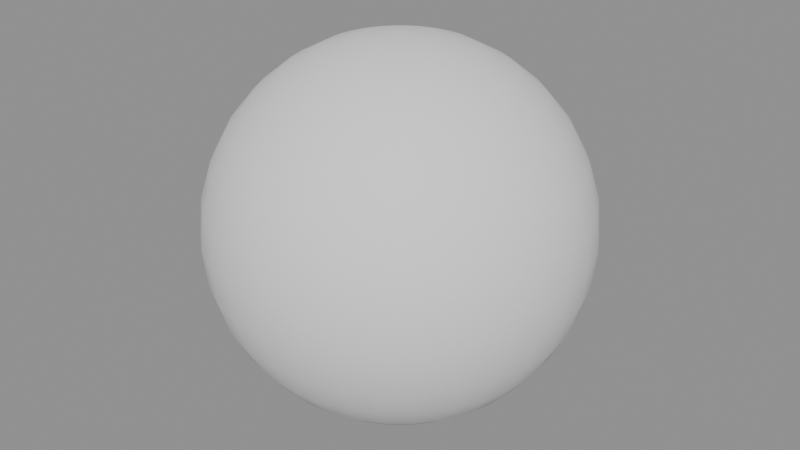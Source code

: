 # Source: ch07_01_principles_volume_break.blend  (saved by Blender 5.3.31; exported with 4.5.12 LTS)
import bpy
from mathutils import Matrix  # noqa: F401  (used for matrix-valued properties, if any)

bpy.ops.wm.read_factory_settings(use_empty=True)
scene = bpy.context.scene
scene.name = 'SC_PRINCIPLES'

# ---- meshes
me_me_ball = bpy.data.meshes.new('ME_Ball')
me_me_ball.from_pydata([(0.0, 0.0, 1.0), (0.0, 0.2778, 0.9157), (0.0, 0.4157, 0.7778), (0.0, 0.4904, 0.5975), (0.0, 0.5, 0.5), (0.0, 0.4904, 0.4025), (0.0, 0.4157, 0.2222), (0.0, 0.0, 0.0), (0.01903, 0.09567, 0.9904), (0.03733, 0.1877, 0.9619), (0.05419, 0.2724, 0.9157), (0.06897, 0.3468, 0.8536), (0.08111, 0.4077, 0.7778), (0.09012, 0.4531, 0.6913), (0.09567, 0.481, 0.5975), (0.09755, 0.4904, 0.5), (0.09567, 0.481, 0.4025), (0.09012, 0.4531, 0.3087), (0.08111, 0.4077, 0.2222), (0.06897, 0.3468, 0.1464), (0.05419, 0.2724, 0.08427), (0.03733, 0.1877, 0.03806), (0.01903, 0.09567, 0.009607), (0.03733, 0.09012, 0.9904), (0.07322, 0.1768, 0.9619), (0.1063, 0.2566, 0.9157), (0.1353, 0.3266, 0.8536), (0.1591, 0.3841, 0.7778), (0.1768, 0.4268, 0.6913), (0.1877, 0.4531, 0.5975), (0.1913, 0.4619, 0.5), (0.1877, 0.4531, 0.4025), (0.1768, 0.4268, 0.3087), (0.1591, 0.3841, 0.2222), (0.1353, 0.3266, 0.1464), (0.1063, 0.2566, 0.08427), (0.07322, 0.1768, 0.03806), (0.03733, 0.09012, 0.009607), (0.05419, 0.08111, 0.9904), (0.1063, 0.1591, 0.9619), (0.1543, 0.231, 0.9157), (0.1964, 0.294, 0.8536), (0.231, 0.3457, 0.7778), (0.2566, 0.3841, 0.6913), (0.2724, 0.4077, 0.5975), (0.2778, 0.4157, 0.5), (0.2724, 0.4077, 0.4025), (0.2566, 0.3841, 0.3087), (0.231, 0.3457, 0.2222), (0.1964, 0.294, 0.1464), (0.1543, 0.231, 0.08427), (0.1063, 0.1591, 0.03806), (0.05419, 0.08111, 0.009607), (0.06897, 0.06897, 0.9904), (0.1353, 0.1353, 0.9619), (0.1964, 0.1964, 0.9157), (0.25, 0.25, 0.8536), (0.294, 0.294, 0.7778), (0.3266, 0.3266, 0.6913), (0.3468, 0.3468, 0.5975), (0.3536, 0.3536, 0.5), (0.3468, 0.3468, 0.4025), (0.3266, 0.3266, 0.3087), (0.294, 0.294, 0.2222), (0.25, 0.25, 0.1464), (0.1964, 0.1964, 0.08427), (0.1353, 0.1353, 0.03806), (0.06897, 0.06897, 0.009607), (0.08111, 0.05419, 0.9904), (0.1591, 0.1063, 0.9619), (0.231, 0.1543, 0.9157), (0.294, 0.1964, 0.8536), (0.3457, 0.231, 0.7778), (0.3841, 0.2566, 0.6913), (0.4077, 0.2724, 0.5975), (0.4157, 0.2778, 0.5), (0.4077, 0.2724, 0.4025), (0.3841, 0.2566, 0.3087), (0.3457, 0.231, 0.2222), (0.294, 0.1964, 0.1464), (0.231, 0.1543, 0.08427), (0.1591, 0.1063, 0.03806), (0.08111, 0.05419, 0.009607), (0.09012, 0.03733, 0.9904), (0.1768, 0.07322, 0.9619), (0.2566, 0.1063, 0.9157), (0.3266, 0.1353, 0.8536), (0.3841, 0.1591, 0.7778), (0.4268, 0.1768, 0.6913), (0.4531, 0.1877, 0.5975), (0.4619, 0.1913, 0.5), (0.4531, 0.1877, 0.4025), (0.4268, 0.1768, 0.3087), (0.3841, 0.1591, 0.2222), (0.3266, 0.1353, 0.1464), (0.2566, 0.1063, 0.08427), (0.1768, 0.07322, 0.03806), (0.09012, 0.03733, 0.009607), (0.09567, 0.01903, 0.9904), (0.1877, 0.03733, 0.9619), (0.2724, 0.05419, 0.9157), (0.3468, 0.06897, 0.8536), (0.4077, 0.08111, 0.7778), (0.4531, 0.09012, 0.6913), (0.481, 0.09567, 0.5975), (0.4904, 0.09755, 0.5), (0.481, 0.09567, 0.4025), (0.4531, 0.09012, 0.3087), (0.4077, 0.08111, 0.2222), (0.3468, 0.06897, 0.1464), (0.2724, 0.05419, 0.08427), (0.1877, 0.03733, 0.03806), (0.09567, 0.01903, 0.009607), (0.09755, -5.588e-09, 0.9904), (0.1913, -1.118e-08, 0.9619), (0.2778, -2.608e-08, 0.9157), (0.3536, 7.451e-09, 0.8536), (0.4157, -4.47e-08, 0.7778), (0.4619, 2.235e-08, 0.6913), (0.4904, -4.47e-08, 0.5975), (0.5, -8.196e-08, 0.5), (0.4904, -4.47e-08, 0.4025), (0.4619, 2.235e-08, 0.3087), (0.4157, -4.47e-08, 0.2222), (0.3536, 7.451e-09, 0.1464), (0.2778, -2.608e-08, 0.08427), (0.1913, -1.118e-08, 0.03806), (0.09755, -5.588e-09, 0.009607), (0.09567, -0.01903, 0.9904), (0.1877, -0.03733, 0.9619), (0.2724, -0.05419, 0.9157), (0.3468, -0.06897, 0.8536), (0.4077, -0.08111, 0.7778), (0.4531, -0.09012, 0.6913), (0.481, -0.09567, 0.5975), (0.4904, -0.09755, 0.5), (0.481, -0.09567, 0.4025), (0.4531, -0.09012, 0.3087), (0.4077, -0.08111, 0.2222), (0.3468, -0.06897, 0.1464), (0.2724, -0.05419, 0.08427), (0.1877, -0.03733, 0.03806), (0.09567, -0.01903, 0.009607), (0.09012, -0.03733, 0.9904), (0.1768, -0.07322, 0.9619), (0.2566, -0.1063, 0.9157), (0.3266, -0.1353, 0.8536), (0.3841, -0.1591, 0.7778), (0.4268, -0.1768, 0.6913), (0.4531, -0.1877, 0.5975), (0.4619, -0.1913, 0.5), (0.4531, -0.1877, 0.4025), (0.4268, -0.1768, 0.3087), (0.3841, -0.1591, 0.2222), (0.3266, -0.1353, 0.1464), (0.2566, -0.1063, 0.08427), (0.1768, -0.07322, 0.03806), (0.09012, -0.03733, 0.009607), (0.08111, -0.05419, 0.9904), (0.1591, -0.1063, 0.9619), (0.231, -0.1543, 0.9157), (0.294, -0.1964, 0.8536), (0.3457, -0.231, 0.7778), (0.3841, -0.2566, 0.6913), (0.4077, -0.2724, 0.5975), (0.4157, -0.2778, 0.5), (0.4077, -0.2724, 0.4025), (0.3841, -0.2566, 0.3087), (0.3457, -0.231, 0.2222), (0.294, -0.1964, 0.1464), (0.231, -0.1543, 0.08427), (0.1591, -0.1063, 0.03806), (0.08111, -0.05419, 0.009607), (0.06897, -0.06897, 0.9904), (0.1353, -0.1353, 0.9619), (0.1964, -0.1964, 0.9157), (0.25, -0.25, 0.8536), (0.294, -0.294, 0.7778), (0.3266, -0.3266, 0.6913), (0.3468, -0.3468, 0.5975), (0.3536, -0.3536, 0.5), (0.3468, -0.3468, 0.4025), (0.3266, -0.3266, 0.3087), (0.294, -0.294, 0.2222), (0.25, -0.25, 0.1464), (0.1964, -0.1964, 0.08427), (0.1353, -0.1353, 0.03806), (0.06897, -0.06897, 0.009607), (0.05419, -0.08111, 0.9904), (0.1063, -0.1591, 0.9619), (0.1543, -0.231, 0.9157), (0.1964, -0.294, 0.8536), (0.231, -0.3457, 0.7778), (0.2566, -0.3841, 0.6913), (0.2724, -0.4077, 0.5975), (0.2778, -0.4157, 0.5), (0.2724, -0.4077, 0.4025), (0.2566, -0.3841, 0.3087), (0.231, -0.3457, 0.2222), (0.1964, -0.294, 0.1464), (0.1543, -0.231, 0.08427), (0.1063, -0.1591, 0.03806), (0.05419, -0.08111, 0.009607), (0.03733, -0.09012, 0.9904), (0.07322, -0.1768, 0.9619), (0.1063, -0.2566, 0.9157), (0.1353, -0.3266, 0.8536), (0.1591, -0.3841, 0.7778), (0.1768, -0.4268, 0.6913), (0.1877, -0.4531, 0.5975), (0.1913, -0.4619, 0.5), (0.1877, -0.4531, 0.4025), (0.1768, -0.4268, 0.3087), (0.1591, -0.3841, 0.2222), (0.1353, -0.3266, 0.1464), (0.1063, -0.2566, 0.08427), (0.07322, -0.1768, 0.03806), (0.03733, -0.09012, 0.009607), (0.01903, -0.09567, 0.9904), (0.03733, -0.1877, 0.9619), (0.05419, -0.2724, 0.9157), (0.06897, -0.3468, 0.8536), (0.08111, -0.4077, 0.7778), (0.09012, -0.4531, 0.6913), (0.09567, -0.481, 0.5975), (0.09754, -0.4904, 0.5), (0.09567, -0.481, 0.4025), (0.09012, -0.4531, 0.3087), (0.08111, -0.4077, 0.2222), (0.06897, -0.3468, 0.1464), (0.05419, -0.2724, 0.08427), (0.03733, -0.1877, 0.03806), (0.01903, -0.09567, 0.009607), (-3.725e-09, -0.09755, 0.9904), (-2.608e-08, -0.1913, 0.9619), (-4.843e-08, -0.2778, 0.9157), (-7.451e-09, -0.3536, 0.8536), (-5.215e-08, -0.4157, 0.7778), (1.49e-08, -0.4619, 0.6913), (-6.706e-08, -0.4904, 0.5975), (-1.639e-07, -0.5, 0.5), (-6.706e-08, -0.4904, 0.4025), (1.49e-08, -0.4619, 0.3087), (-5.215e-08, -0.4157, 0.2222), (-7.451e-09, -0.3536, 0.1464), (-4.843e-08, -0.2778, 0.08427), (-2.608e-08, -0.1913, 0.03806), (-3.725e-09, -0.09755, 0.009607), (-0.01903, -0.09567, 0.9904), (-0.03733, -0.1877, 0.9619), (-0.05419, -0.2724, 0.9157), (-0.06897, -0.3468, 0.8536), (-0.08111, -0.4077, 0.7778), (-0.09012, -0.4531, 0.6913), (-0.09567, -0.481, 0.5975), (-0.09755, -0.4904, 0.5), (-0.09567, -0.481, 0.4025), (-0.09012, -0.4531, 0.3087), (-0.08111, -0.4077, 0.2222), (-0.06897, -0.3468, 0.1464), (-0.05419, -0.2724, 0.08427), (-0.03733, -0.1877, 0.03806), (-0.01903, -0.09567, 0.009607), (-0.03733, -0.09012, 0.9904), (-0.07322, -0.1768, 0.9619), (-0.1063, -0.2566, 0.9157), (-0.1353, -0.3266, 0.8536), (-0.1591, -0.3841, 0.7778), (-0.1768, -0.4268, 0.6913), (-0.1877, -0.4531, 0.5975), (-0.1913, -0.4619, 0.5), (-0.1877, -0.4531, 0.4025), (-0.1768, -0.4268, 0.3087), (-0.1591, -0.3841, 0.2222), (-0.1353, -0.3266, 0.1464), (-0.1063, -0.2566, 0.08427), (-0.07322, -0.1768, 0.03806), (-0.03733, -0.09012, 0.009607), (-0.05419, -0.08111, 0.9904), (-0.1063, -0.1591, 0.9619), (-0.1543, -0.231, 0.9157), (-0.1964, -0.294, 0.8536), (-0.231, -0.3457, 0.7778), (-0.2566, -0.3841, 0.6913), (-0.2724, -0.4077, 0.5975), (-0.2778, -0.4157, 0.5), (-0.2724, -0.4077, 0.4025), (-0.2566, -0.3841, 0.3087), (-0.231, -0.3457, 0.2222), (-0.1964, -0.294, 0.1464), (-0.1543, -0.231, 0.08427), (-0.1063, -0.1591, 0.03806), (-0.05419, -0.08111, 0.009607), (-0.06897, -0.06897, 0.9904), (-0.1353, -0.1353, 0.9619), (-0.1964, -0.1964, 0.9157), (-0.25, -0.25, 0.8536), (-0.294, -0.294, 0.7778), (-0.3266, -0.3266, 0.6913), (-0.3468, -0.3468, 0.5975), (-0.3536, -0.3536, 0.5), (-0.3468, -0.3468, 0.4025), (-0.3266, -0.3266, 0.3087), (-0.294, -0.294, 0.2222), (-0.25, -0.25, 0.1464), (-0.1964, -0.1964, 0.08427), (-0.1353, -0.1353, 0.03806), (-0.06897, -0.06897, 0.009607), (-0.08111, -0.05419, 0.9904), (-0.1591, -0.1063, 0.9619), (-0.231, -0.1543, 0.9157), (-0.294, -0.1964, 0.8536), (-0.3457, -0.231, 0.7778), (-0.3841, -0.2566, 0.6913), (-0.4077, -0.2724, 0.5975), (-0.4157, -0.2778, 0.5), (-0.4077, -0.2724, 0.4025), (-0.3841, -0.2566, 0.3087), (-0.3457, -0.231, 0.2222), (-0.294, -0.1964, 0.1464), (-0.231, -0.1543, 0.08427), (-0.1591, -0.1063, 0.03806), (-0.08111, -0.05419, 0.009607), (-0.09012, -0.03733, 0.9904), (-0.1768, -0.07322, 0.9619), (-0.2566, -0.1063, 0.9157), (-0.3266, -0.1353, 0.8536), (-0.3841, -0.1591, 0.7778), (-0.4268, -0.1768, 0.6913), (-0.4531, -0.1877, 0.5975), (-0.4619, -0.1913, 0.5), (-0.4531, -0.1877, 0.4025), (-0.4268, -0.1768, 0.3087), (-0.3841, -0.1591, 0.2222), (-0.3266, -0.1353, 0.1464), (-0.2566, -0.1063, 0.08427), (-0.1768, -0.07322, 0.03806), (-0.09012, -0.03733, 0.009607), (-0.09567, -0.01903, 0.9904), (-0.1877, -0.03733, 0.9619), (-0.2724, -0.05419, 0.9157), (-0.3468, -0.06897, 0.8536), (-0.4077, -0.08111, 0.7778), (-0.4531, -0.09012, 0.6913), (-0.481, -0.09567, 0.5975), (-0.4904, -0.09754, 0.5), (-0.481, -0.09567, 0.4025), (-0.4531, -0.09012, 0.3087), (-0.4077, -0.08111, 0.2222), (-0.3468, -0.06897, 0.1464), (-0.2724, -0.05419, 0.08427), (-0.1877, -0.03733, 0.03806), (-0.09567, -0.01903, 0.009607), (-0.09755, 9.313e-09, 0.9904), (-0.1913, 2.608e-08, 0.9619), (-0.2778, 7.451e-08, 0.9157), (-0.3536, 1.49e-08, 0.8536), (-0.4157, 8.196e-08, 0.7778), (-0.4619, 7.451e-09, 0.6913), (-0.4904, 1.341e-07, 0.5975), (-0.5, 2.235e-07, 0.5), (-0.4904, 1.341e-07, 0.4025), (-0.4619, 7.451e-09, 0.3087), (-0.4157, 8.196e-08, 0.2222), (-0.3536, 1.49e-08, 0.1464), (-0.2778, 7.451e-08, 0.08427), (-0.1913, 2.608e-08, 0.03806), (-0.09755, 9.313e-09, 0.009607), (-0.09567, 0.01903, 0.9904), (-0.1877, 0.03733, 0.9619), (-0.2724, 0.05419, 0.9157), (-0.3468, 0.06897, 0.8536), (-0.4077, 0.08111, 0.7778), (-0.4531, 0.09012, 0.6913), (-0.481, 0.09567, 0.5975), (-0.4904, 0.09755, 0.5), (-0.481, 0.09567, 0.4025), (-0.4531, 0.09012, 0.3087), (-0.4077, 0.08111, 0.2222), (-0.3468, 0.06897, 0.1464), (-0.2724, 0.05419, 0.08427), (-0.1877, 0.03733, 0.03806), (-0.09567, 0.01903, 0.009607), (-0.09012, 0.03733, 0.9904), (-0.1768, 0.07322, 0.9619), (-0.2566, 0.1063, 0.9157), (-0.3266, 0.1353, 0.8536), (-0.3841, 0.1591, 0.7778), (-0.4268, 0.1768, 0.6913), (-0.4531, 0.1877, 0.5975), (-0.4619, 0.1913, 0.5), (-0.4531, 0.1877, 0.4025), (-0.4268, 0.1768, 0.3087), (-0.3841, 0.1591, 0.2222), (-0.3266, 0.1353, 0.1464), (-0.2566, 0.1063, 0.08427), (-0.1768, 0.07322, 0.03806), (-0.09012, 0.03733, 0.009607), (-0.08111, 0.05419, 0.9904), (-0.1591, 0.1063, 0.9619), (-0.231, 0.1543, 0.9157), (-0.294, 0.1964, 0.8536), (-0.3457, 0.231, 0.7778), (-0.3841, 0.2566, 0.6913), (-0.4077, 0.2724, 0.5975), (-0.4157, 0.2778, 0.5), (-0.4077, 0.2724, 0.4025), (-0.3841, 0.2566, 0.3087), (-0.3457, 0.231, 0.2222), (-0.294, 0.1964, 0.1464), (-0.231, 0.1543, 0.08427), (-0.1591, 0.1063, 0.03806), (-0.08111, 0.05419, 0.009607), (-0.06897, 0.06897, 0.9904), (-0.1353, 0.1353, 0.9619), (-0.1964, 0.1964, 0.9157), (-0.25, 0.25, 0.8536), (-0.294, 0.294, 0.7778), (-0.3266, 0.3266, 0.6913), (-0.3468, 0.3468, 0.5975), (-0.3536, 0.3536, 0.5), (-0.3468, 0.3468, 0.4025), (-0.3266, 0.3266, 0.3087), (-0.294, 0.294, 0.2222), (-0.25, 0.25, 0.1464), (-0.1964, 0.1964, 0.08427), (-0.1353, 0.1353, 0.03806), (-0.06897, 0.06897, 0.009607), (-0.05419, 0.08111, 0.9904), (-0.1063, 0.1591, 0.9619), (-0.1543, 0.231, 0.9157), (-0.1964, 0.294, 0.8536), (-0.231, 0.3457, 0.7778), (-0.2566, 0.3841, 0.6913), (-0.2724, 0.4077, 0.5975), (-0.2778, 0.4157, 0.5), (-0.2724, 0.4077, 0.4025), (-0.2566, 0.3841, 0.3087), (-0.231, 0.3457, 0.2222), (-0.1964, 0.294, 0.1464), (-0.1543, 0.231, 0.08427), (-0.1063, 0.1591, 0.03806), (-0.05419, 0.08111, 0.009607), (-0.03733, 0.09012, 0.9904), (-0.07322, 0.1768, 0.9619), (-0.1063, 0.2566, 0.9157), (-0.1353, 0.3266, 0.8536), (-0.1591, 0.3841, 0.7778), (-0.1768, 0.4268, 0.6913), (-0.1877, 0.4531, 0.5975), (-0.1913, 0.4619, 0.5), (-0.1877, 0.4531, 0.4025), (-0.1768, 0.4268, 0.3087), (-0.1591, 0.3841, 0.2222), (-0.1353, 0.3266, 0.1464), (-0.1063, 0.2566, 0.08427), (-0.07322, 0.1768, 0.03806), (-0.03733, 0.09012, 0.009607), (-0.01903, 0.09567, 0.9904), (-0.03733, 0.1877, 0.9619), (-0.05419, 0.2724, 0.9157), (-0.06897, 0.3468, 0.8536), (-0.08111, 0.4077, 0.7778), (-0.09012, 0.4531, 0.6913), (-0.09567, 0.481, 0.5975), (-0.09754, 0.4904, 0.5), (-0.09567, 0.481, 0.4025), (-0.09012, 0.4531, 0.3087), (-0.08111, 0.4077, 0.2222), (-0.06897, 0.3468, 0.1464), (-0.05419, 0.2724, 0.08427), (-0.03733, 0.1877, 0.03806), (-0.01903, 0.09567, 0.009607), (7.451e-09, 0.09755, 0.9904), (3.353e-08, 0.1913, 0.9619), (4.47e-08, 0.3536, 0.8536), (2.98e-08, 0.4619, 0.6913), (2.98e-08, 0.4619, 0.3087), (4.47e-08, 0.3536, 0.1464), (1.08e-07, 0.2778, 0.08427), (3.353e-08, 0.1913, 0.03806), (7.451e-09, 0.09755, 0.009607)], [], [(5, 4, 15, 16), (474, 473, 8, 9), (477, 5, 16, 17), (1, 474, 9, 10), (6, 477, 17, 18), (475, 1, 10, 11), (478, 6, 18, 19), (2, 475, 11, 12), (479, 478, 19, 20), (476, 2, 12, 13), (480, 479, 20, 21), (3, 476, 13, 14), (481, 480, 21, 22), (4, 3, 14, 15), (473, 0, 8), (7, 481, 22), (22, 21, 36, 37), (15, 14, 29, 30), (8, 0, 23), (7, 22, 37), (16, 15, 30, 31), (9, 8, 23, 24), (17, 16, 31, 32), (10, 9, 24, 25), (18, 17, 32, 33), (11, 10, 25, 26), (19, 18, 33, 34), (12, 11, 26, 27), (20, 19, 34, 35), (13, 12, 27, 28), (21, 20, 35, 36), (14, 13, 28, 29), (34, 33, 48, 49), (27, 26, 41, 42), (35, 34, 49, 50), (28, 27, 42, 43), (36, 35, 50, 51), (29, 28, 43, 44), (37, 36, 51, 52), (30, 29, 44, 45), (23, 0, 38), (7, 37, 52), (31, 30, 45, 46), (24, 23, 38, 39), (32, 31, 46, 47), (25, 24, 39, 40), (33, 32, 47, 48), (26, 25, 40, 41), (38, 0, 53), (7, 52, 67), (46, 45, 60, 61), (39, 38, 53, 54), (47, 46, 61, 62), (40, 39, 54, 55), (48, 47, 62, 63), (41, 40, 55, 56), (49, 48, 63, 64), (42, 41, 56, 57), (50, 49, 64, 65), (43, 42, 57, 58), (51, 50, 65, 66), (44, 43, 58, 59), (52, 51, 66, 67), (45, 44, 59, 60), (57, 56, 71, 72), (65, 64, 79, 80), (58, 57, 72, 73), (66, 65, 80, 81), (59, 58, 73, 74), (67, 66, 81, 82), (60, 59, 74, 75), (53, 0, 68), (7, 67, 82), (61, 60, 75, 76), (54, 53, 68, 69), (62, 61, 76, 77), (55, 54, 69, 70), (63, 62, 77, 78), (56, 55, 70, 71), (64, 63, 78, 79), (76, 75, 90, 91), (69, 68, 83, 84), (77, 76, 91, 92), (70, 69, 84, 85), (78, 77, 92, 93), (71, 70, 85, 86), (79, 78, 93, 94), (72, 71, 86, 87), (80, 79, 94, 95), (73, 72, 87, 88), (81, 80, 95, 96), (74, 73, 88, 89), (82, 81, 96, 97), (75, 74, 89, 90), (68, 0, 83), (7, 82, 97), (95, 94, 109, 110), (88, 87, 102, 103), (96, 95, 110, 111), (89, 88, 103, 104), (97, 96, 111, 112), (90, 89, 104, 105), (83, 0, 98), (7, 97, 112), (91, 90, 105, 106), (84, 83, 98, 99), (92, 91, 106, 107), (85, 84, 99, 100), (93, 92, 107, 108), (86, 85, 100, 101), (94, 93, 108, 109), (87, 86, 101, 102), (99, 98, 113, 114), (107, 106, 121, 122), (100, 99, 114, 115), (108, 107, 122, 123), (101, 100, 115, 116), (109, 108, 123, 124), (102, 101, 116, 117), (110, 109, 124, 125), (103, 102, 117, 118), (111, 110, 125, 126), (104, 103, 118, 119), (112, 111, 126, 127), (105, 104, 119, 120), (98, 0, 113), (7, 112, 127), (106, 105, 120, 121), (118, 117, 132, 133), (126, 125, 140, 141), (119, 118, 133, 134), (127, 126, 141, 142), (120, 119, 134, 135), (113, 0, 128), (7, 127, 142), (121, 120, 135, 136), (114, 113, 128, 129), (122, 121, 136, 137), (115, 114, 129, 130), (123, 122, 137, 138), (116, 115, 130, 131), (124, 123, 138, 139), (117, 116, 131, 132), (125, 124, 139, 140), (137, 136, 151, 152), (130, 129, 144, 145), (138, 137, 152, 153), (131, 130, 145, 146), (139, 138, 153, 154), (132, 131, 146, 147), (140, 139, 154, 155), (133, 132, 147, 148), (141, 140, 155, 156), (134, 133, 148, 149), (142, 141, 156, 157), (135, 134, 149, 150), (128, 0, 143), (7, 142, 157), (136, 135, 150, 151), (129, 128, 143, 144), (156, 155, 170, 171), (149, 148, 163, 164), (157, 156, 171, 172), (150, 149, 164, 165), (143, 0, 158), (7, 157, 172), (151, 150, 165, 166), (144, 143, 158, 159), (152, 151, 166, 167), (145, 144, 159, 160), (153, 152, 167, 168), (146, 145, 160, 161), (154, 153, 168, 169), (147, 146, 161, 162), (155, 154, 169, 170), (148, 147, 162, 163), (168, 167, 182, 183), (161, 160, 175, 176), (169, 168, 183, 184), (162, 161, 176, 177), (170, 169, 184, 185), (163, 162, 177, 178), (171, 170, 185, 186), (164, 163, 178, 179), (172, 171, 186, 187), (165, 164, 179, 180), (158, 0, 173), (7, 172, 187), (166, 165, 180, 181), (159, 158, 173, 174), (167, 166, 181, 182), (160, 159, 174, 175), (187, 186, 201, 202), (180, 179, 194, 195), (173, 0, 188), (7, 187, 202), (181, 180, 195, 196), (174, 173, 188, 189), (182, 181, 196, 197), (175, 174, 189, 190), (183, 182, 197, 198), (176, 175, 190, 191), (184, 183, 198, 199), (177, 176, 191, 192), (185, 184, 199, 200), (178, 177, 192, 193), (186, 185, 200, 201), (179, 178, 193, 194), (191, 190, 205, 206), (199, 198, 213, 214), (192, 191, 206, 207), (200, 199, 214, 215), (193, 192, 207, 208), (201, 200, 215, 216), (194, 193, 208, 209), (202, 201, 216, 217), (195, 194, 209, 210), (188, 0, 203), (7, 202, 217), (196, 195, 210, 211), (189, 188, 203, 204), (197, 196, 211, 212), (190, 189, 204, 205), (198, 197, 212, 213), (210, 209, 224, 225), (203, 0, 218), (7, 217, 232), (211, 210, 225, 226), (204, 203, 218, 219), (212, 211, 226, 227), (205, 204, 219, 220), (213, 212, 227, 228), (206, 205, 220, 221), (214, 213, 228, 229), (207, 206, 221, 222), (215, 214, 229, 230), (208, 207, 222, 223), (216, 215, 230, 231), (209, 208, 223, 224), (217, 216, 231, 232), (229, 228, 243, 244), (222, 221, 236, 237), (230, 229, 244, 245), (223, 222, 237, 238), (231, 230, 245, 246), (224, 223, 238, 239), (232, 231, 246, 247), (225, 224, 239, 240), (218, 0, 233), (7, 232, 247), (226, 225, 240, 241), (219, 218, 233, 234), (227, 226, 241, 242), (220, 219, 234, 235), (228, 227, 242, 243), (221, 220, 235, 236), (233, 0, 248), (7, 247, 262), (241, 240, 255, 256), (234, 233, 248, 249), (242, 241, 256, 257), (235, 234, 249, 250), (243, 242, 257, 258), (236, 235, 250, 251), (244, 243, 258, 259), (237, 236, 251, 252), (245, 244, 259, 260), (238, 237, 252, 253), (246, 245, 260, 261), (239, 238, 253, 254), (247, 246, 261, 262), (240, 239, 254, 255), (252, 251, 266, 267), (260, 259, 274, 275), (253, 252, 267, 268), (261, 260, 275, 276), (254, 253, 268, 269), (262, 261, 276, 277), (255, 254, 269, 270), (248, 0, 263), (7, 262, 277), (256, 255, 270, 271), (249, 248, 263, 264), (257, 256, 271, 272), (250, 249, 264, 265), (258, 257, 272, 273), (251, 250, 265, 266), (259, 258, 273, 274), (271, 270, 285, 286), (264, 263, 278, 279), (272, 271, 286, 287), (265, 264, 279, 280), (273, 272, 287, 288), (266, 265, 280, 281), (274, 273, 288, 289), (267, 266, 281, 282), (275, 274, 289, 290), (268, 267, 282, 283), (276, 275, 290, 291), (269, 268, 283, 284), (277, 276, 291, 292), (270, 269, 284, 285), (263, 0, 278), (7, 277, 292), (290, 289, 304, 305), (283, 282, 297, 298), (291, 290, 305, 306), (284, 283, 298, 299), (292, 291, 306, 307), (285, 284, 299, 300), (278, 0, 293), (7, 292, 307), (286, 285, 300, 301), (279, 278, 293, 294), (287, 286, 301, 302), (280, 279, 294, 295), (288, 287, 302, 303), (281, 280, 295, 296), (289, 288, 303, 304), (282, 281, 296, 297), (302, 301, 316, 317), (295, 294, 309, 310), (303, 302, 317, 318), (296, 295, 310, 311), (304, 303, 318, 319), (297, 296, 311, 312), (305, 304, 319, 320), (298, 297, 312, 313), (306, 305, 320, 321), (299, 298, 313, 314), (307, 306, 321, 322), (300, 299, 314, 315), (293, 0, 308), (7, 307, 322), (301, 300, 315, 316), (294, 293, 308, 309), (321, 320, 335, 336), (314, 313, 328, 329), (322, 321, 336, 337), (315, 314, 329, 330), (308, 0, 323), (7, 322, 337), (316, 315, 330, 331), (309, 308, 323, 324), (317, 316, 331, 332), (310, 309, 324, 325), (318, 317, 332, 333), (311, 310, 325, 326), (319, 318, 333, 334), (312, 311, 326, 327), (320, 319, 334, 335), (313, 312, 327, 328), (325, 324, 339, 340), (333, 332, 347, 348), (326, 325, 340, 341), (334, 333, 348, 349), (327, 326, 341, 342), (335, 334, 349, 350), (328, 327, 342, 343), (336, 335, 350, 351), (329, 328, 343, 344), (337, 336, 351, 352), (330, 329, 344, 345), (323, 0, 338), (7, 337, 352), (331, 330, 345, 346), (324, 323, 338, 339), (332, 331, 346, 347), (344, 343, 358, 359), (352, 351, 366, 367), (345, 344, 359, 360), (338, 0, 353), (7, 352, 367), (346, 345, 360, 361), (339, 338, 353, 354), (347, 346, 361, 362), (340, 339, 354, 355), (348, 347, 362, 363), (341, 340, 355, 356), (349, 348, 363, 364), (342, 341, 356, 357), (350, 349, 364, 365), (343, 342, 357, 358), (351, 350, 365, 366), (363, 362, 377, 378), (356, 355, 370, 371), (364, 363, 378, 379), (357, 356, 371, 372), (365, 364, 379, 380), (358, 357, 372, 373), (366, 365, 380, 381), (359, 358, 373, 374), (367, 366, 381, 382), (360, 359, 374, 375), (353, 0, 368), (7, 367, 382), (361, 360, 375, 376), (354, 353, 368, 369), (362, 361, 376, 377), (355, 354, 369, 370), (382, 381, 396, 397), (375, 374, 389, 390), (368, 0, 383), (7, 382, 397), (376, 375, 390, 391), (369, 368, 383, 384), (377, 376, 391, 392), (370, 369, 384, 385), (378, 377, 392, 393), (371, 370, 385, 386), (379, 378, 393, 394), (372, 371, 386, 387), (380, 379, 394, 395), (373, 372, 387, 388), (381, 380, 395, 396), (374, 373, 388, 389), (386, 385, 400, 401), (394, 393, 408, 409), (387, 386, 401, 402), (395, 394, 409, 410), (388, 387, 402, 403), (396, 395, 410, 411), (389, 388, 403, 404), (397, 396, 411, 412), (390, 389, 404, 405), (383, 0, 398), (7, 397, 412), (391, 390, 405, 406), (384, 383, 398, 399), (392, 391, 406, 407), (385, 384, 399, 400), (393, 392, 407, 408), (405, 404, 419, 420), (398, 0, 413), (7, 412, 427), (406, 405, 420, 421), (399, 398, 413, 414), (407, 406, 421, 422), (400, 399, 414, 415), (408, 407, 422, 423), (401, 400, 415, 416), (409, 408, 423, 424), (402, 401, 416, 417), (410, 409, 424, 425), (403, 402, 417, 418), (411, 410, 425, 426), (404, 403, 418, 419), (412, 411, 426, 427), (424, 423, 438, 439), (417, 416, 431, 432), (425, 424, 439, 440), (418, 417, 432, 433), (426, 425, 440, 441), (419, 418, 433, 434), (427, 426, 441, 442), (420, 419, 434, 435), (413, 0, 428), (7, 427, 442), (421, 420, 435, 436), (414, 413, 428, 429), (422, 421, 436, 437), (415, 414, 429, 430), (423, 422, 437, 438), (416, 415, 430, 431), (7, 442, 457), (436, 435, 450, 451), (429, 428, 443, 444), (437, 436, 451, 452), (430, 429, 444, 445), (438, 437, 452, 453), (431, 430, 445, 446), (439, 438, 453, 454), (432, 431, 446, 447), (440, 439, 454, 455), (433, 432, 447, 448), (441, 440, 455, 456), (434, 433, 448, 449), (442, 441, 456, 457), (435, 434, 449, 450), (428, 0, 443), (455, 454, 469, 470), (448, 447, 462, 463), (456, 455, 470, 471), (449, 448, 463, 464), (457, 456, 471, 472), (450, 449, 464, 465), (443, 0, 458), (7, 457, 472), (451, 450, 465, 466), (444, 443, 458, 459), (452, 451, 466, 467), (445, 444, 459, 460), (453, 452, 467, 468), (446, 445, 460, 461), (454, 453, 468, 469), (447, 446, 461, 462), (459, 458, 473, 474), (467, 466, 5, 477), (460, 459, 474, 1), (468, 467, 477, 6), (461, 460, 1, 475), (469, 468, 6, 478), (462, 461, 475, 2), (470, 469, 478, 479), (463, 462, 2, 476), (471, 470, 479, 480), (464, 463, 476, 3), (472, 471, 480, 481), (465, 464, 3, 4), (458, 0, 473), (7, 472, 481), (466, 465, 4, 5)])
me_me_ball.polygons.foreach_set('use_smooth', [True] * 512)
me_me_ball.update()

# ---- objects
ob_geo_ball = bpy.data.objects.new('GEO_Ball', me_me_ball)

# ---- transforms, parenting, visibility, modifiers, constraints
ob_geo_ball.location = (0.0, 0.0, 0.0)

# ---- collection membership
scene.collection.objects.link(ob_geo_ball)

# ---- scene / render settings (as saved in the file)
scene.frame_start = 1; scene.frame_end = 40; scene.frame_set(1)
scene.render.engine = 'BLENDER_EEVEE_NEXT'
scene.render.bake_bias = 0.0
scene.render.bake_samples = 0
scene.render.compositor_device = 'GPU'
scene.eevee.use_volume_custom_range = False
scene.eevee.fast_gi_thickness_near = 0.1
scene.eevee.fast_gi_thickness_far = 0.0
scene.eevee.ray_tracing_options.screen_trace_thickness = 0.1
bpy.context.view_layer.update()

# ---- added for rendering (the .blend has no active camera and no usable light): camera, sun + grey world if the file has none
cam_auto = bpy.data.cameras.new('AutoCamera')
cam_auto.lens = 50.0
cam_auto.sensor_width = 36.0
cam_auto.clip_end = 1000.0
ob_auto_camera = bpy.data.objects.new('AutoCamera', cam_auto)
scene.collection.objects.link(ob_auto_camera)
ob_auto_camera.location = (1.60254, -1.92304, 1.78203)
ob_auto_camera.rotation_euler = (1.09748, -7.21219e-08, 0.694738)
scene.camera = ob_auto_camera
light_auto_sun = bpy.data.lights.new('AutoSun', 'SUN')
light_auto_sun.energy = 3.0
light_auto_sun.angle = 0.0523599
ob_auto_sun = bpy.data.objects.new('AutoSun', light_auto_sun)
scene.collection.objects.link(ob_auto_sun)
ob_auto_sun.rotation_euler = (0.872665, 0.174533, 0.523599)
if scene.world is None:
    world_auto = bpy.data.worlds.new('AutoWorld')
    world_auto.color = (0.3, 0.3, 0.3)
    scene.world = world_auto
bpy.context.view_layer.update()
